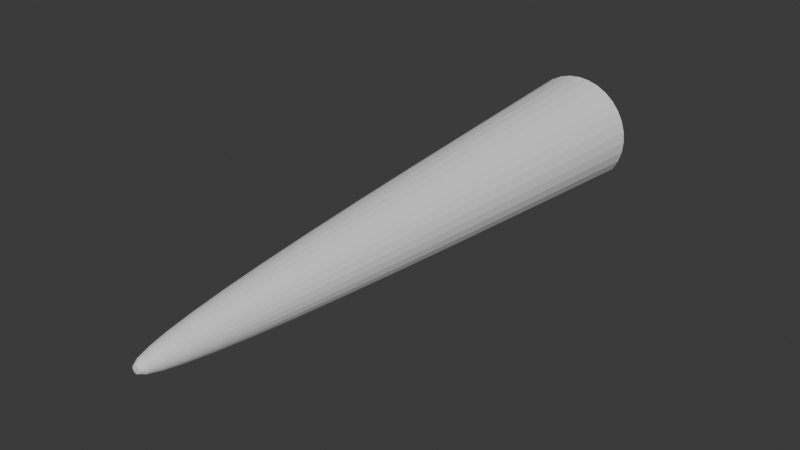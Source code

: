 # Source: Cone.blend  (saved by Blender 4.1.24; exported with 4.5.12 LTS)
import bpy
from mathutils import Matrix  # noqa: F401  (used for matrix-valued properties, if any)

bpy.ops.wm.read_factory_settings(use_empty=True)
scene = bpy.context.scene
scene.name = 'Scene'

# ---- collections
col_collection = bpy.data.collections.new('Collection'); scene.collection.children.link(col_collection)

# ---- world
world_world = bpy.data.worlds.new('World'); scene.world = world_world
world_world.use_nodes = True; world_world.node_tree.nodes.clear()
_N = world_world.node_tree.nodes; _L = world_world.node_tree.links
n0 = _N.new('ShaderNodeOutputWorld'); n0.name = 'World Output'; n0.location = (300, 300)
n1 = _N.new('ShaderNodeBackground'); n1.name = 'Background'; n1.location = (10, 300)
n1.inputs[0].default_value = (0.05088, 0.05088, 0.05088, 1.0)
_L.new(n1.outputs[0], n0.inputs[0])
n0.is_active_output = True
world_world.color = (0.05088, 0.05088, 0.05088)
world_world.use_sun_shadow = False
world_world.sun_shadow_jitter_overblur = 0.0

# ---- meshes
me_cylinder = bpy.data.meshes.new('Cylinder')
me_cylinder.from_pydata([(9.591e-09, 0.7337, -5.96e-08), (1.151e-08, 0.04673, 1.467), (0.1431, 0.7196, -5.96e-08), (0.009118, 0.04584, 1.467), (0.2808, 0.6779, -5.96e-08), (0.01788, 0.04318, 1.467), (0.4076, 0.6101, -5.96e-08), (0.02596, 0.03886, 1.467), (0.5188, 0.5188, -5.96e-08), (0.03305, 0.03305, 1.467), (0.6101, 0.4076, -5.96e-08), (0.03886, 0.02596, 1.467), (0.6779, 0.2808, -5.96e-08), (0.04318, 0.01788, 1.467), (0.7196, 0.1431, -5.96e-08), (0.04584, 0.009117, 1.467), (0.7337, 1.638e-08, -5.96e-08), (0.04673, -7.662e-09, 1.467), (0.7196, -0.1431, -5.96e-08), (0.04584, -0.009118, 1.467), (0.6779, -0.2808, -5.96e-08), (0.04318, -0.01788, 1.467), (0.6101, -0.4076, -5.96e-08), (0.03886, -0.02596, 1.467), (0.5188, -0.5188, -5.96e-08), (0.03305, -0.03305, 1.467), (0.4076, -0.6101, -5.96e-08), (0.02596, -0.03886, 1.467), (0.2808, -0.6779, -5.96e-08), (0.01788, -0.04318, 1.467), (0.1431, -0.7196, -5.96e-08), (0.009118, -0.04584, 1.467), (9.591e-09, -0.7337, -5.96e-08), (1.151e-08, -0.04673, 1.467), (-0.1431, -0.7196, -5.96e-08), (-0.009117, -0.04584, 1.467), (-0.2808, -0.6779, -5.96e-08), (-0.01788, -0.04318, 1.467), (-0.4076, -0.6101, -5.96e-08), (-0.02596, -0.03886, 1.467), (-0.5188, -0.5188, -5.96e-08), (-0.03305, -0.03305, 1.467), (-0.6101, -0.4076, -5.96e-08), (-0.03886, -0.02596, 1.467), (-0.6779, -0.2808, -5.96e-08), (-0.04318, -0.01788, 1.467), (-0.7196, -0.1431, -5.96e-08), (-0.04584, -0.009118, 1.467), (-0.7337, 1.638e-08, -5.96e-08), (-0.04673, -7.662e-09, 1.467), (-0.7196, 0.1431, -5.96e-08), (-0.04584, 0.009117, 1.467), (-0.6779, 0.2808, -5.96e-08), (-0.04318, 0.01788, 1.467), (-0.6101, 0.4076, -5.96e-08), (-0.03886, 0.02596, 1.467), (-0.5188, 0.5188, -5.96e-08), (-0.03305, 0.03305, 1.467), (-0.4076, 0.6101, -5.96e-08), (-0.02596, 0.03886, 1.467), (-0.2808, 0.6779, -5.96e-08), (-0.01788, 0.04318, 1.467), (-0.1431, 0.7196, -5.96e-08), (-0.009117, 0.04584, 1.467), (9.919e-09, 0.6165, 0.3465), (1.017e-08, 0.5275, 0.6042), (1.038e-08, 0.4528, 0.8088), (1.056e-08, 0.3872, 0.9747), (1.073e-08, 0.3279, 1.11), (1.088e-08, 0.2734, 1.219), (1.102e-08, 0.2228, 1.305), (1.115e-08, 0.1752, 1.372), (1.128e-08, 0.1303, 1.42), (1.14e-08, 0.08756, 1.452), (0.01708, 0.08588, 1.452), (0.02542, 0.1278, 1.42), (0.03419, 0.1719, 1.372), (0.04346, 0.2185, 1.305), (0.05335, 0.2682, 1.219), (0.06397, 0.3216, 1.11), (0.07553, 0.3797, 0.9747), (0.08834, 0.4441, 0.8088), (0.1029, 0.5174, 0.6042), (0.1203, 0.6047, 0.3465), (0.03351, 0.08089, 1.452), (0.04986, 0.1204, 1.42), (0.06706, 0.1619, 1.372), (0.08526, 0.2058, 1.305), (0.1046, 0.2526, 1.219), (0.1255, 0.3029, 1.11), (0.1482, 0.3577, 0.9747), (0.1733, 0.4184, 0.8088), (0.2019, 0.4874, 0.6042), (0.2359, 0.5696, 0.3465), (0.04865, 0.0728, 1.452), (0.07239, 0.1083, 1.42), (0.09736, 0.1457, 1.372), (0.1238, 0.1852, 1.305), (0.1519, 0.2274, 1.219), (0.1822, 0.2726, 1.11), (0.2151, 0.3219, 0.9747), (0.2516, 0.3765, 0.8088), (0.2931, 0.4386, 0.6042), (0.3425, 0.5126, 0.3465), (0.06191, 0.06191, 1.452), (0.09213, 0.09213, 1.42), (0.1239, 0.1239, 1.372), (0.1575, 0.1575, 1.305), (0.1934, 0.1934, 1.219), (0.2319, 0.2319, 1.11), (0.2738, 0.2738, 0.9747), (0.3202, 0.3202, 0.8088), (0.373, 0.373, 0.6042), (0.4359, 0.4359, 0.3465), (0.0728, 0.04865, 1.452), (0.1083, 0.07239, 1.42), (0.1457, 0.09736, 1.372), (0.1852, 0.1238, 1.305), (0.2274, 0.1519, 1.219), (0.2726, 0.1822, 1.11), (0.3219, 0.2151, 0.9747), (0.3765, 0.2516, 0.8088), (0.4386, 0.2931, 0.6042), (0.5126, 0.3425, 0.3465), (0.08089, 0.03351, 1.452), (0.1204, 0.04986, 1.42), (0.1619, 0.06706, 1.372), (0.2058, 0.08526, 1.305), (0.2526, 0.1046, 1.219), (0.3029, 0.1255, 1.11), (0.3577, 0.1482, 0.9747), (0.4184, 0.1733, 0.8088), (0.4874, 0.2019, 0.6042), (0.5696, 0.2359, 0.3465), (0.08588, 0.01708, 1.452), (0.1278, 0.02542, 1.42), (0.1719, 0.03419, 1.372), (0.2185, 0.04346, 1.305), (0.2682, 0.05335, 1.219), (0.3216, 0.06397, 1.11), (0.3797, 0.07553, 0.9747), (0.4441, 0.08834, 0.8088), (0.5174, 0.1029, 0.6042), (0.6047, 0.1203, 0.3465), (0.08756, -6.233e-09, 1.452), (0.1303, -4.738e-09, 1.42), (0.1752, -3.165e-09, 1.372), (0.2228, -1.501e-09, 1.305), (0.2734, 2.715e-10, 1.219), (0.3279, 2.177e-09, 1.11), (0.3872, 4.251e-09, 0.9747), (0.4528, 6.549e-09, 0.8088), (0.5275, 9.163e-09, 0.6042), (0.6165, 1.228e-08, 0.3465), (0.08588, -0.01708, 1.452), (0.1278, -0.02542, 1.42), (0.1719, -0.03419, 1.372), (0.2185, -0.04346, 1.305), (0.2682, -0.05335, 1.219), (0.3216, -0.06397, 1.11), (0.3797, -0.07553, 0.9747), (0.4441, -0.08834, 0.8088), (0.5174, -0.1029, 0.6042), (0.6047, -0.1203, 0.3465), (0.08089, -0.03351, 1.452), (0.1204, -0.04986, 1.42), (0.1619, -0.06706, 1.372), (0.2058, -0.08526, 1.305), (0.2526, -0.1046, 1.219), (0.3029, -0.1255, 1.11), (0.3577, -0.1482, 0.9747), (0.4184, -0.1733, 0.8088), (0.4874, -0.2019, 0.6042), (0.5696, -0.2359, 0.3465), (0.0728, -0.04865, 1.452), (0.1083, -0.07239, 1.42), (0.1457, -0.09736, 1.372), (0.1852, -0.1238, 1.305), (0.2274, -0.1519, 1.219), (0.2726, -0.1822, 1.11), (0.3219, -0.2151, 0.9747), (0.3765, -0.2516, 0.8088), (0.4386, -0.2931, 0.6042), (0.5126, -0.3425, 0.3465), (0.06191, -0.06191, 1.452), (0.09213, -0.09213, 1.42), (0.1239, -0.1239, 1.372), (0.1575, -0.1575, 1.305), (0.1934, -0.1934, 1.219), (0.2319, -0.2319, 1.11), (0.2738, -0.2738, 0.9747), (0.3202, -0.3202, 0.8088), (0.373, -0.373, 0.6042), (0.4359, -0.4359, 0.3465), (0.04865, -0.0728, 1.452), (0.07239, -0.1083, 1.42), (0.09736, -0.1457, 1.372), (0.1238, -0.1852, 1.305), (0.1519, -0.2274, 1.219), (0.1822, -0.2726, 1.11), (0.2151, -0.3219, 0.9747), (0.2516, -0.3765, 0.8088), (0.2931, -0.4386, 0.6042), (0.3425, -0.5126, 0.3465), (0.03351, -0.08089, 1.452), (0.04986, -0.1204, 1.42), (0.06706, -0.1619, 1.372), (0.08526, -0.2058, 1.305), (0.1046, -0.2526, 1.219), (0.1255, -0.3029, 1.11), (0.1482, -0.3577, 0.9747), (0.1733, -0.4184, 0.8088), (0.2019, -0.4874, 0.6042), (0.2359, -0.5696, 0.3465), (0.01708, -0.08588, 1.452), (0.02542, -0.1278, 1.42), (0.03419, -0.1719, 1.372), (0.04346, -0.2185, 1.305), (0.05335, -0.2682, 1.219), (0.06397, -0.3216, 1.11), (0.07553, -0.3797, 0.9747), (0.08834, -0.4441, 0.8088), (0.1029, -0.5174, 0.6042), (0.1203, -0.6047, 0.3465), (1.14e-08, -0.08756, 1.452), (1.128e-08, -0.1303, 1.42), (1.115e-08, -0.1752, 1.372), (1.102e-08, -0.2228, 1.305), (1.088e-08, -0.2734, 1.219), (1.073e-08, -0.3279, 1.11), (1.056e-08, -0.3872, 0.9747), (1.038e-08, -0.4528, 0.8088), (1.017e-08, -0.5275, 0.6042), (9.919e-09, -0.6165, 0.3465), (-0.01708, -0.08588, 1.452), (-0.02542, -0.1278, 1.42), (-0.03419, -0.1719, 1.372), (-0.04346, -0.2185, 1.305), (-0.05335, -0.2682, 1.219), (-0.06397, -0.3216, 1.11), (-0.07553, -0.3797, 0.9747), (-0.08834, -0.4441, 0.8088), (-0.1029, -0.5174, 0.6042), (-0.1203, -0.6047, 0.3465), (-0.03351, -0.08089, 1.452), (-0.04986, -0.1204, 1.42), (-0.06706, -0.1619, 1.372), (-0.08526, -0.2058, 1.305), (-0.1046, -0.2526, 1.219), (-0.1255, -0.3029, 1.11), (-0.1482, -0.3577, 0.9747), (-0.1733, -0.4184, 0.8088), (-0.2019, -0.4874, 0.6042), (-0.2359, -0.5696, 0.3465), (-0.04865, -0.0728, 1.452), (-0.07239, -0.1083, 1.42), (-0.09736, -0.1457, 1.372), (-0.1238, -0.1852, 1.305), (-0.1519, -0.2274, 1.219), (-0.1822, -0.2726, 1.11), (-0.2151, -0.3219, 0.9747), (-0.2516, -0.3765, 0.8088), (-0.2931, -0.4386, 0.6042), (-0.3425, -0.5126, 0.3465), (-0.06191, -0.06191, 1.452), (-0.09213, -0.09213, 1.42), (-0.1239, -0.1239, 1.372), (-0.1575, -0.1575, 1.305), (-0.1934, -0.1934, 1.219), (-0.2319, -0.2319, 1.11), (-0.2738, -0.2738, 0.9747), (-0.3202, -0.3202, 0.8088), (-0.373, -0.373, 0.6042), (-0.4359, -0.4359, 0.3465), (-0.0728, -0.04865, 1.452), (-0.1083, -0.07239, 1.42), (-0.1457, -0.09736, 1.372), (-0.1852, -0.1238, 1.305), (-0.2274, -0.1519, 1.219), (-0.2726, -0.1822, 1.11), (-0.3219, -0.2151, 0.9747), (-0.3765, -0.2516, 0.8088), (-0.4386, -0.2931, 0.6042), (-0.5126, -0.3425, 0.3465), (-0.08089, -0.03351, 1.452), (-0.1204, -0.04986, 1.42), (-0.1619, -0.06706, 1.372), (-0.2058, -0.08526, 1.305), (-0.2526, -0.1046, 1.219), (-0.3029, -0.1255, 1.11), (-0.3577, -0.1482, 0.9747), (-0.4184, -0.1733, 0.8088), (-0.4874, -0.2019, 0.6042), (-0.5696, -0.2359, 0.3465), (-0.08588, -0.01708, 1.452), (-0.1278, -0.02542, 1.42), (-0.1719, -0.03419, 1.372), (-0.2185, -0.04346, 1.305), (-0.2682, -0.05335, 1.219), (-0.3216, -0.06397, 1.11), (-0.3797, -0.07553, 0.9747), (-0.4441, -0.08834, 0.8088), (-0.5174, -0.1029, 0.6042), (-0.6047, -0.1203, 0.3465), (-0.08756, -6.233e-09, 1.452), (-0.1303, -4.738e-09, 1.42), (-0.1752, -3.165e-09, 1.372), (-0.2228, -1.501e-09, 1.305), (-0.2734, 2.715e-10, 1.219), (-0.3279, 2.177e-09, 1.11), (-0.3872, 4.251e-09, 0.9747), (-0.4528, 6.549e-09, 0.8088), (-0.5275, 9.163e-09, 0.6042), (-0.6165, 1.228e-08, 0.3465), (-0.08588, 0.01708, 1.452), (-0.1278, 0.02542, 1.42), (-0.1719, 0.03419, 1.372), (-0.2185, 0.04346, 1.305), (-0.2682, 0.05335, 1.219), (-0.3216, 0.06397, 1.11), (-0.3797, 0.07553, 0.9747), (-0.4441, 0.08834, 0.8088), (-0.5174, 0.1029, 0.6042), (-0.6047, 0.1203, 0.3465), (-0.08089, 0.03351, 1.452), (-0.1204, 0.04986, 1.42), (-0.1619, 0.06706, 1.372), (-0.2058, 0.08526, 1.305), (-0.2526, 0.1046, 1.219), (-0.3029, 0.1255, 1.11), (-0.3577, 0.1482, 0.9747), (-0.4184, 0.1733, 0.8088), (-0.4874, 0.2019, 0.6042), (-0.5696, 0.2359, 0.3465), (-0.0728, 0.04865, 1.452), (-0.1083, 0.07239, 1.42), (-0.1457, 0.09736, 1.372), (-0.1852, 0.1238, 1.305), (-0.2274, 0.1519, 1.219), (-0.2726, 0.1822, 1.11), (-0.3219, 0.2151, 0.9747), (-0.3765, 0.2516, 0.8088), (-0.4386, 0.2931, 0.6042), (-0.5126, 0.3425, 0.3465), (-0.06191, 0.06191, 1.452), (-0.09213, 0.09213, 1.42), (-0.1239, 0.1239, 1.372), (-0.1575, 0.1575, 1.305), (-0.1934, 0.1934, 1.219), (-0.2319, 0.2319, 1.11), (-0.2738, 0.2738, 0.9747), (-0.3202, 0.3202, 0.8088), (-0.373, 0.373, 0.6042), (-0.4359, 0.4359, 0.3465), (-0.04865, 0.0728, 1.452), (-0.07239, 0.1083, 1.42), (-0.09736, 0.1457, 1.372), (-0.1238, 0.1852, 1.305), (-0.1519, 0.2274, 1.219), (-0.1822, 0.2726, 1.11), (-0.2151, 0.3219, 0.9747), (-0.2516, 0.3765, 0.8088), (-0.2931, 0.4386, 0.6042), (-0.3425, 0.5126, 0.3465), (-0.03351, 0.08089, 1.452), (-0.04986, 0.1204, 1.42), (-0.06706, 0.1619, 1.372), (-0.08526, 0.2058, 1.305), (-0.1046, 0.2526, 1.219), (-0.1255, 0.3029, 1.11), (-0.1482, 0.3577, 0.9747), (-0.1733, 0.4184, 0.8088), (-0.2019, 0.4874, 0.6042), (-0.2359, 0.5696, 0.3465), (-0.01708, 0.08588, 1.452), (-0.02542, 0.1278, 1.42), (-0.03419, 0.1719, 1.372), (-0.04346, 0.2185, 1.305), (-0.05335, 0.2682, 1.219), (-0.06397, 0.3216, 1.11), (-0.07553, 0.3797, 0.9747), (-0.08834, 0.4441, 0.8088), (-0.1029, 0.5174, 0.6042), (-0.1203, 0.6047, 0.3465)], [], [(73, 1, 3, 74), (74, 3, 5, 84), (84, 5, 7, 94), (94, 7, 9, 104), (104, 9, 11, 114), (114, 11, 13, 124), (124, 13, 15, 134), (134, 15, 17, 144), (144, 17, 19, 154), (154, 19, 21, 164), (164, 21, 23, 174), (174, 23, 25, 184), (184, 25, 27, 194), (194, 27, 29, 204), (204, 29, 31, 214), (214, 31, 33, 224), (224, 33, 35, 234), (234, 35, 37, 244), (244, 37, 39, 254), (254, 39, 41, 264), (264, 41, 43, 274), (274, 43, 45, 284), (284, 45, 47, 294), (294, 47, 49, 304), (304, 49, 51, 314), (314, 51, 53, 324), (324, 53, 55, 334), (334, 55, 57, 344), (344, 57, 59, 354), (354, 59, 61, 364), (3, 1, 63, 61, 59, 57, 55, 53, 51, 49, 47, 45, 43, 41, 39, 37, 35, 33, 31, 29, 27, 25, 23, 21, 19, 17, 15, 13, 11, 9, 7, 5), (364, 61, 63, 374), (374, 63, 1, 73), (0, 2, 4, 6, 8, 10, 12, 14, 16, 18, 20, 22, 24, 26, 28, 30, 32, 34, 36, 38, 40, 42, 44, 46, 48, 50, 52, 54, 56, 58, 60, 62), (62, 383, 64, 0), (383, 382, 65, 64), (382, 381, 66, 65), (381, 380, 67, 66), (380, 379, 68, 67), (379, 378, 69, 68), (378, 377, 70, 69), (377, 376, 71, 70), (376, 375, 72, 71), (375, 374, 73, 72), (60, 373, 383, 62), (373, 372, 382, 383), (372, 371, 381, 382), (371, 370, 380, 381), (370, 369, 379, 380), (369, 368, 378, 379), (368, 367, 377, 378), (367, 366, 376, 377), (366, 365, 375, 376), (365, 364, 374, 375), (58, 363, 373, 60), (363, 362, 372, 373), (362, 361, 371, 372), (361, 360, 370, 371), (360, 359, 369, 370), (359, 358, 368, 369), (358, 357, 367, 368), (357, 356, 366, 367), (356, 355, 365, 366), (355, 354, 364, 365), (56, 353, 363, 58), (353, 352, 362, 363), (352, 351, 361, 362), (351, 350, 360, 361), (350, 349, 359, 360), (349, 348, 358, 359), (348, 347, 357, 358), (347, 346, 356, 357), (346, 345, 355, 356), (345, 344, 354, 355), (54, 343, 353, 56), (343, 342, 352, 353), (342, 341, 351, 352), (341, 340, 350, 351), (340, 339, 349, 350), (339, 338, 348, 349), (338, 337, 347, 348), (337, 336, 346, 347), (336, 335, 345, 346), (335, 334, 344, 345), (52, 333, 343, 54), (333, 332, 342, 343), (332, 331, 341, 342), (331, 330, 340, 341), (330, 329, 339, 340), (329, 328, 338, 339), (328, 327, 337, 338), (327, 326, 336, 337), (326, 325, 335, 336), (325, 324, 334, 335), (50, 323, 333, 52), (323, 322, 332, 333), (322, 321, 331, 332), (321, 320, 330, 331), (320, 319, 329, 330), (319, 318, 328, 329), (318, 317, 327, 328), (317, 316, 326, 327), (316, 315, 325, 326), (315, 314, 324, 325), (48, 313, 323, 50), (313, 312, 322, 323), (312, 311, 321, 322), (311, 310, 320, 321), (310, 309, 319, 320), (309, 308, 318, 319), (308, 307, 317, 318), (307, 306, 316, 317), (306, 305, 315, 316), (305, 304, 314, 315), (46, 303, 313, 48), (303, 302, 312, 313), (302, 301, 311, 312), (301, 300, 310, 311), (300, 299, 309, 310), (299, 298, 308, 309), (298, 297, 307, 308), (297, 296, 306, 307), (296, 295, 305, 306), (295, 294, 304, 305), (44, 293, 303, 46), (293, 292, 302, 303), (292, 291, 301, 302), (291, 290, 300, 301), (290, 289, 299, 300), (289, 288, 298, 299), (288, 287, 297, 298), (287, 286, 296, 297), (286, 285, 295, 296), (285, 284, 294, 295), (42, 283, 293, 44), (283, 282, 292, 293), (282, 281, 291, 292), (281, 280, 290, 291), (280, 279, 289, 290), (279, 278, 288, 289), (278, 277, 287, 288), (277, 276, 286, 287), (276, 275, 285, 286), (275, 274, 284, 285), (40, 273, 283, 42), (273, 272, 282, 283), (272, 271, 281, 282), (271, 270, 280, 281), (270, 269, 279, 280), (269, 268, 278, 279), (268, 267, 277, 278), (267, 266, 276, 277), (266, 265, 275, 276), (265, 264, 274, 275), (38, 263, 273, 40), (263, 262, 272, 273), (262, 261, 271, 272), (261, 260, 270, 271), (260, 259, 269, 270), (259, 258, 268, 269), (258, 257, 267, 268), (257, 256, 266, 267), (256, 255, 265, 266), (255, 254, 264, 265), (36, 253, 263, 38), (253, 252, 262, 263), (252, 251, 261, 262), (251, 250, 260, 261), (250, 249, 259, 260), (249, 248, 258, 259), (248, 247, 257, 258), (247, 246, 256, 257), (246, 245, 255, 256), (245, 244, 254, 255), (34, 243, 253, 36), (243, 242, 252, 253), (242, 241, 251, 252), (241, 240, 250, 251), (240, 239, 249, 250), (239, 238, 248, 249), (238, 237, 247, 248), (237, 236, 246, 247), (236, 235, 245, 246), (235, 234, 244, 245), (32, 233, 243, 34), (233, 232, 242, 243), (232, 231, 241, 242), (231, 230, 240, 241), (230, 229, 239, 240), (229, 228, 238, 239), (228, 227, 237, 238), (227, 226, 236, 237), (226, 225, 235, 236), (225, 224, 234, 235), (30, 223, 233, 32), (223, 222, 232, 233), (222, 221, 231, 232), (221, 220, 230, 231), (220, 219, 229, 230), (219, 218, 228, 229), (218, 217, 227, 228), (217, 216, 226, 227), (216, 215, 225, 226), (215, 214, 224, 225), (28, 213, 223, 30), (213, 212, 222, 223), (212, 211, 221, 222), (211, 210, 220, 221), (210, 209, 219, 220), (209, 208, 218, 219), (208, 207, 217, 218), (207, 206, 216, 217), (206, 205, 215, 216), (205, 204, 214, 215), (26, 203, 213, 28), (203, 202, 212, 213), (202, 201, 211, 212), (201, 200, 210, 211), (200, 199, 209, 210), (199, 198, 208, 209), (198, 197, 207, 208), (197, 196, 206, 207), (196, 195, 205, 206), (195, 194, 204, 205), (24, 193, 203, 26), (193, 192, 202, 203), (192, 191, 201, 202), (191, 190, 200, 201), (190, 189, 199, 200), (189, 188, 198, 199), (188, 187, 197, 198), (187, 186, 196, 197), (186, 185, 195, 196), (185, 184, 194, 195), (22, 183, 193, 24), (183, 182, 192, 193), (182, 181, 191, 192), (181, 180, 190, 191), (180, 179, 189, 190), (179, 178, 188, 189), (178, 177, 187, 188), (177, 176, 186, 187), (176, 175, 185, 186), (175, 174, 184, 185), (20, 173, 183, 22), (173, 172, 182, 183), (172, 171, 181, 182), (171, 170, 180, 181), (170, 169, 179, 180), (169, 168, 178, 179), (168, 167, 177, 178), (167, 166, 176, 177), (166, 165, 175, 176), (165, 164, 174, 175), (18, 163, 173, 20), (163, 162, 172, 173), (162, 161, 171, 172), (161, 160, 170, 171), (160, 159, 169, 170), (159, 158, 168, 169), (158, 157, 167, 168), (157, 156, 166, 167), (156, 155, 165, 166), (155, 154, 164, 165), (16, 153, 163, 18), (153, 152, 162, 163), (152, 151, 161, 162), (151, 150, 160, 161), (150, 149, 159, 160), (149, 148, 158, 159), (148, 147, 157, 158), (147, 146, 156, 157), (146, 145, 155, 156), (145, 144, 154, 155), (14, 143, 153, 16), (143, 142, 152, 153), (142, 141, 151, 152), (141, 140, 150, 151), (140, 139, 149, 150), (139, 138, 148, 149), (138, 137, 147, 148), (137, 136, 146, 147), (136, 135, 145, 146), (135, 134, 144, 145), (12, 133, 143, 14), (133, 132, 142, 143), (132, 131, 141, 142), (131, 130, 140, 141), (130, 129, 139, 140), (129, 128, 138, 139), (128, 127, 137, 138), (127, 126, 136, 137), (126, 125, 135, 136), (125, 124, 134, 135), (10, 123, 133, 12), (123, 122, 132, 133), (122, 121, 131, 132), (121, 120, 130, 131), (120, 119, 129, 130), (119, 118, 128, 129), (118, 117, 127, 128), (117, 116, 126, 127), (116, 115, 125, 126), (115, 114, 124, 125), (8, 113, 123, 10), (113, 112, 122, 123), (112, 111, 121, 122), (111, 110, 120, 121), (110, 109, 119, 120), (109, 108, 118, 119), (108, 107, 117, 118), (107, 106, 116, 117), (106, 105, 115, 116), (105, 104, 114, 115), (6, 103, 113, 8), (103, 102, 112, 113), (102, 101, 111, 112), (101, 100, 110, 111), (100, 99, 109, 110), (99, 98, 108, 109), (98, 97, 107, 108), (97, 96, 106, 107), (96, 95, 105, 106), (95, 94, 104, 105), (4, 93, 103, 6), (93, 92, 102, 103), (92, 91, 101, 102), (91, 90, 100, 101), (90, 89, 99, 100), (89, 88, 98, 99), (88, 87, 97, 98), (87, 86, 96, 97), (86, 85, 95, 96), (85, 84, 94, 95), (2, 83, 93, 4), (83, 82, 92, 93), (82, 81, 91, 92), (81, 80, 90, 91), (80, 79, 89, 90), (79, 78, 88, 89), (78, 77, 87, 88), (77, 76, 86, 87), (76, 75, 85, 86), (75, 74, 84, 85), (0, 64, 83, 2), (64, 65, 82, 83), (65, 66, 81, 82), (66, 67, 80, 81), (67, 68, 79, 80), (68, 69, 78, 79), (69, 70, 77, 78), (70, 71, 76, 77), (71, 72, 75, 76), (72, 73, 74, 75)])
_uv = me_cylinder.uv_layers.new(name='UVMap')
_uv.uv.foreach_set('vector', [1.0, 0.9545, 1.0, 1.0, 0.9688, 1.0, 0.9688, 0.9545, 0.9688, 0.9545, 0.9688, 1.0, 0.9375, 1.0, 0.9375, 0.9545, 0.9375, 0.9545, 0.9375, 1.0, 0.9062, 1.0, 0.9062, 0.9545, 0.9062, 0.9545, 0.9062, 1.0, 0.875, 1.0, 0.875, 0.9545, 0.875, 0.9545, 0.875, 1.0, 0.8438, 1.0, 0.8438, 0.9545, 0.8438, 0.9545, 0.8438, 1.0, 0.8125, 1.0, 0.8125, 0.9545, 0.8125, 0.9545, 0.8125, 1.0, 0.7812, 1.0, 0.7812, 0.9545, 0.7812, 0.9545, 0.7812, 1.0, 0.75, 1.0, 0.75, 0.9545, 0.75, 0.9545, 0.75, 1.0, 0.7188, 1.0, 0.7188, 0.9545, 0.7188, 0.9545, 0.7188, 1.0, 0.6875, 1.0, 0.6875, 0.9545, 0.6875, 0.9545, 0.6875, 1.0, 0.6562, 1.0, 0.6562, 0.9545, 0.6562, 0.9545, 0.6562, 1.0, 0.625, 1.0, 0.625, 0.9545, 0.625, 0.9545, 0.625, 1.0, 0.5938, 1.0, 0.5937, 0.9545, 0.5937, 0.9545, 0.5938, 1.0, 0.5625, 1.0, 0.5625, 0.9545, 0.5625, 0.9545, 0.5625, 1.0, 0.5312, 1.0, 0.5312, 0.9545, 0.5312, 0.9545, 0.5312, 1.0, 0.5, 1.0, 0.5, 0.9545, 0.5, 0.9545, 0.5, 1.0, 0.4688, 1.0, 0.4687, 0.9545, 0.4687, 0.9545, 0.4688, 1.0, 0.4375, 1.0, 0.4375, 0.9545, 0.4375, 0.9545, 0.4375, 1.0, 0.4062, 1.0, 0.4062, 0.9545, 0.4062, 0.9545, 0.4062, 1.0, 0.375, 1.0, 0.375, 0.9545, 0.375, 0.9545, 0.375, 1.0, 0.3438, 1.0, 0.3438, 0.9545, 0.3438, 0.9545, 0.3438, 1.0, 0.3125, 1.0, 0.3125, 0.9545, 0.3125, 0.9545, 0.3125, 1.0, 0.2812, 1.0, 0.2812, 0.9545, 0.2812, 0.9545, 0.2812, 1.0, 0.25, 1.0, 0.25, 0.9545, 0.25, 0.9545, 0.25, 1.0, 0.2188, 1.0, 0.2187, 0.9545, 0.2187, 0.9545, 0.2188, 1.0, 0.1875, 1.0, 0.1875, 0.9545, 0.1875, 0.9545, 0.1875, 1.0, 0.1562, 1.0, 0.1562, 0.9545, 0.1562, 0.9545, 0.1562, 1.0, 0.125, 1.0, 0.125, 0.9545, 0.125, 0.9545, 0.125, 1.0, 0.09375, 1.0, 0.09375, 0.9545, 0.09375, 0.9545, 0.09375, 1.0, 0.0625, 1.0, 0.0625, 0.9545, 0.2968, 0.4854, 0.25, 0.49, 0.2032, 0.4854, 0.1582, 0.4717, 0.1167, 0.4496, 0.08029, 0.4197, 0.05045, 0.3833, 0.02827, 0.3418, 0.01461, 0.2968, 0.01, 0.25, 0.01461, 0.2032, 0.02827, 0.1582, 0.05045, 0.1167, 0.08029, 0.08029, 0.1167, 0.05045, 0.1582, 0.02827, 0.2032, 0.01461, 0.25, 0.01, 0.2968, 0.01461, 0.3418, 0.02827, 0.3833, 0.05045, 0.4197, 0.08029, 0.4496, 0.1167, 0.4717, 0.1582, 0.4854, 0.2032, 0.49, 0.25, 0.4854, 0.2968, 0.4717, 0.3418, 0.4496, 0.3833, 0.4197, 0.4197, 0.3833, 0.4496, 0.3418, 0.4717, 0.0625, 0.9545, 0.0625, 1.0, 0.03125, 1.0, 0.03125, 0.9545, 0.03125, 0.9545, 0.03125, 1.0, 0.0, 1.0, 0.0, 0.9545, 0.75, 0.49, 0.7968, 0.4854, 0.8418, 0.4717, 0.8833, 0.4496, 0.9197, 0.4197, 0.9496, 0.3833, 0.9717, 0.3418, 0.9854, 0.2968, 0.99, 0.25, 0.9854, 0.2032, 0.9717, 0.1582, 0.9496, 0.1167, 0.9197, 0.08029, 0.8833, 0.05045, 0.8418, 0.02827, 0.7968, 0.01461, 0.75, 0.01, 0.7032, 0.01461, 0.6582, 0.02827, 0.6167, 0.05045, 0.5803, 0.08029, 0.5504, 0.1167, 0.5283, 0.1582, 0.5146, 0.2032, 0.51, 0.25, 0.5146, 0.2968, 0.5283, 0.3418, 0.5504, 0.3833, 0.5803, 0.4197, 0.6167, 0.4496, 0.6582, 0.4717, 0.7032, 0.4854, 0.03125, 0.5, 0.03125, 0.5455, 0.0, 0.5455, 0.0, 0.5, 0.03125, 0.5455, 0.03125, 0.5909, 0.0, 0.5909, 0.0, 0.5455, 0.03125, 0.5909, 0.03125, 0.6364, 0.0, 0.6364, 0.0, 0.5909, 0.03125, 0.6364, 0.03125, 0.6818, 0.0, 0.6818, 0.0, 0.6364, 0.03125, 0.6818, 0.03125, 0.7273, 0.0, 0.7273, 0.0, 0.6818, 0.03125, 0.7273, 0.03125, 0.7727, 0.0, 0.7727, 0.0, 0.7273, 0.03125, 0.7727, 0.03125, 0.8182, 0.0, 0.8182, 0.0, 0.7727, 0.03125, 0.8182, 0.03125, 0.8636, 0.0, 0.8636, 0.0, 0.8182, 0.03125, 0.8636, 0.03125, 0.9091, 0.0, 0.9091, 0.0, 0.8636, 0.03125, 0.9091, 0.03125, 0.9545, 0.0, 0.9545, 0.0, 0.9091, 0.0625, 0.5, 0.0625, 0.5455, 0.03125, 0.5455, 0.03125, 0.5, 0.0625, 0.5455, 0.0625, 0.5909, 0.03125, 0.5909, 0.03125, 0.5455, 0.0625, 0.5909, 0.0625, 0.6364, 0.03125, 0.6364, 0.03125, 0.5909, 0.0625, 0.6364, 0.0625, 0.6818, 0.03125, 0.6818, 0.03125, 0.6364, 0.0625, 0.6818, 0.0625, 0.7273, 0.03125, 0.7273, 0.03125, 0.6818, 0.0625, 0.7273, 0.0625, 0.7727, 0.03125, 0.7727, 0.03125, 0.7273, 0.0625, 0.7727, 0.0625, 0.8182, 0.03125, 0.8182, 0.03125, 0.7727, 0.0625, 0.8182, 0.0625, 0.8636, 0.03125, 0.8636, 0.03125, 0.8182, 0.0625, 0.8636, 0.0625, 0.9091, 0.03125, 0.9091, 0.03125, 0.8636, 0.0625, 0.9091, 0.0625, 0.9545, 0.03125, 0.9545, 0.03125, 0.9091, 0.09375, 0.5, 0.09375, 0.5455, 0.0625, 0.5455, 0.0625, 0.5, 0.09375, 0.5455, 0.09375, 0.5909, 0.0625, 0.5909, 0.0625, 0.5455, 0.09375, 0.5909, 0.09375, 0.6364, 0.0625, 0.6364, 0.0625, 0.5909, 0.09375, 0.6364, 0.09375, 0.6818, 0.0625, 0.6818, 0.0625, 0.6364, 0.09375, 0.6818, 0.09375, 0.7273, 0.0625, 0.7273, 0.0625, 0.6818, 0.09375, 0.7273, 0.09375, 0.7727, 0.0625, 0.7727, 0.0625, 0.7273, 0.09375, 0.7727, 0.09375, 0.8182, 0.0625, 0.8182, 0.0625, 0.7727, 0.09375, 0.8182, 0.09375, 0.8636, 0.0625, 0.8636, 0.0625, 0.8182, 0.09375, 0.8636, 0.09375, 0.9091, 0.0625, 0.9091, 0.0625, 0.8636, 0.09375, 0.9091, 0.09375, 0.9545, 0.0625, 0.9545, 0.0625, 0.9091, 0.125, 0.5, 0.125, 0.5455, 0.09375, 0.5455, 0.09375, 0.5, 0.125, 0.5455, 0.125, 0.5909, 0.09375, 0.5909, 0.09375, 0.5455, 0.125, 0.5909, 0.125, 0.6364, 0.09375, 0.6364, 0.09375, 0.5909, 0.125, 0.6364, 0.125, 0.6818, 0.09375, 0.6818, 0.09375, 0.6364, 0.125, 0.6818, 0.125, 0.7273, 0.09375, 0.7273, 0.09375, 0.6818, 0.125, 0.7273, 0.125, 0.7727, 0.09375, 0.7727, 0.09375, 0.7273, 0.125, 0.7727, 0.125, 0.8182, 0.09375, 0.8182, 0.09375, 0.7727, 0.125, 0.8182, 0.125, 0.8636, 0.09375, 0.8636, 0.09375, 0.8182, 0.125, 0.8636, 0.125, 0.9091, 0.09375, 0.9091, 0.09375, 0.8636, 0.125, 0.9091, 0.125, 0.9545, 0.09375, 0.9545, 0.09375, 0.9091, 0.1562, 0.5, 0.1562, 0.5455, 0.125, 0.5455, 0.125, 0.5, 0.1562, 0.5455, 0.1562, 0.5909, 0.125, 0.5909, 0.125, 0.5455, 0.1562, 0.5909, 0.1562, 0.6364, 0.125, 0.6364, 0.125, 0.5909, 0.1562, 0.6364, 0.1562, 0.6818, 0.125, 0.6818, 0.125, 0.6364, 0.1562, 0.6818, 0.1562, 0.7273, 0.125, 0.7273, 0.125, 0.6818, 0.1562, 0.7273, 0.1562, 0.7727, 0.125, 0.7727, 0.125, 0.7273, 0.1562, 0.7727, 0.1562, 0.8182, 0.125, 0.8182, 0.125, 0.7727, 0.1562, 0.8182, 0.1562, 0.8636, 0.125, 0.8636, 0.125, 0.8182, 0.1562, 0.8636, 0.1562, 0.9091, 0.125, 0.9091, 0.125, 0.8636, 0.1562, 0.9091, 0.1562, 0.9545, 0.125, 0.9545, 0.125, 0.9091, 0.1875, 0.5, 0.1875, 0.5455, 0.1562, 0.5455, 0.1562, 0.5, 0.1875, 0.5455, 0.1875, 0.5909, 0.1562, 0.5909, 0.1562, 0.5455, 0.1875, 0.5909, 0.1875, 0.6364, 0.1562, 0.6364, 0.1562, 0.5909, 0.1875, 0.6364, 0.1875, 0.6818, 0.1562, 0.6818, 0.1562, 0.6364, 0.1875, 0.6818, 0.1875, 0.7273, 0.1562, 0.7273, 0.1562, 0.6818, 0.1875, 0.7273, 0.1875, 0.7727, 0.1562, 0.7727, 0.1562, 0.7273, 0.1875, 0.7727, 0.1875, 0.8182, 0.1562, 0.8182, 0.1562, 0.7727, 0.1875, 0.8182, 0.1875, 0.8636, 0.1562, 0.8636, 0.1562, 0.8182, 0.1875, 0.8636, 0.1875, 0.9091, 0.1562, 0.9091, 0.1562, 0.8636, 0.1875, 0.9091, 0.1875, 0.9545, 0.1562, 0.9545, 0.1562, 0.9091, 0.2188, 0.5, 0.2188, 0.5455, 0.1875, 0.5455, 0.1875, 0.5, 0.2188, 0.5455, 0.2187, 0.5909, 0.1875, 0.5909, 0.1875, 0.5455, 0.2187, 0.5909, 0.2187, 0.6364, 0.1875, 0.6364, 0.1875, 0.5909, 0.2187, 0.6364, 0.2187, 0.6818, 0.1875, 0.6818, 0.1875, 0.6364, 0.2187, 0.6818, 0.2187, 0.7273, 0.1875, 0.7273, 0.1875, 0.6818, 0.2187, 0.7273, 0.2187, 0.7727, 0.1875, 0.7727, 0.1875, 0.7273, 0.2187, 0.7727, 0.2187, 0.8182, 0.1875, 0.8182, 0.1875, 0.7727, 0.2187, 0.8182, 0.2187, 0.8636, 0.1875, 0.8636, 0.1875, 0.8182, 0.2187, 0.8636, 0.2187, 0.9091, 0.1875, 0.9091, 0.1875, 0.8636, 0.2187, 0.9091, 0.2187, 0.9545, 0.1875, 0.9545, 0.1875, 0.9091, 0.25, 0.5, 0.25, 0.5455, 0.2188, 0.5455, 0.2188, 0.5, 0.25, 0.5455, 0.25, 0.5909, 0.2187, 0.5909, 0.2188, 0.5455, 0.25, 0.5909, 0.25, 0.6364, 0.2187, 0.6364, 0.2187, 0.5909, 0.25, 0.6364, 0.25, 0.6818, 0.2187, 0.6818, 0.2187, 0.6364, 0.25, 0.6818, 0.25, 0.7273, 0.2187, 0.7273, 0.2187, 0.6818, 0.25, 0.7273, 0.25, 0.7727, 0.2187, 0.7727, 0.2187, 0.7273, 0.25, 0.7727, 0.25, 0.8182, 0.2187, 0.8182, 0.2187, 0.7727, 0.25, 0.8182, 0.25, 0.8636, 0.2187, 0.8636, 0.2187, 0.8182, 0.25, 0.8636, 0.25, 0.9091, 0.2187, 0.9091, 0.2187, 0.8636, 0.25, 0.9091, 0.25, 0.9545, 0.2187, 0.9545, 0.2187, 0.9091, 0.2812, 0.5, 0.2812, 0.5455, 0.25, 0.5455, 0.25, 0.5, 0.2812, 0.5455, 0.2812, 0.5909, 0.25, 0.5909, 0.25, 0.5455, 0.2812, 0.5909, 0.2812, 0.6364, 0.25, 0.6364, 0.25, 0.5909, 0.2812, 0.6364, 0.2812, 0.6818, 0.25, 0.6818, 0.25, 0.6364, 0.2812, 0.6818, 0.2812, 0.7273, 0.25, 0.7273, 0.25, 0.6818, 0.2812, 0.7273, 0.2812, 0.7727, 0.25, 0.7727, 0.25, 0.7273, 0.2812, 0.7727, 0.2812, 0.8182, 0.25, 0.8182, 0.25, 0.7727, 0.2812, 0.8182, 0.2812, 0.8636, 0.25, 0.8636, 0.25, 0.8182, 0.2812, 0.8636, 0.2812, 0.9091, 0.25, 0.9091, 0.25, 0.8636, 0.2812, 0.9091, 0.2812, 0.9545, 0.25, 0.9545, 0.25, 0.9091, 0.3125, 0.5, 0.3125, 0.5455, 0.2812, 0.5455, 0.2812, 0.5, 0.3125, 0.5455, 0.3125, 0.5909, 0.2812, 0.5909, 0.2812, 0.5455, 0.3125, 0.5909, 0.3125, 0.6364, 0.2812, 0.6364, 0.2812, 0.5909, 0.3125, 0.6364, 0.3125, 0.6818, 0.2812, 0.6818, 0.2812, 0.6364, 0.3125, 0.6818, 0.3125, 0.7273, 0.2812, 0.7273, 0.2812, 0.6818, 0.3125, 0.7273, 0.3125, 0.7727, 0.2812, 0.7727, 0.2812, 0.7273, 0.3125, 0.7727, 0.3125, 0.8182, 0.2812, 0.8182, 0.2812, 0.7727, 0.3125, 0.8182, 0.3125, 0.8636, 0.2812, 0.8636, 0.2812, 0.8182, 0.3125, 0.8636, 0.3125, 0.9091, 0.2812, 0.9091, 0.2812, 0.8636, 0.3125, 0.9091, 0.3125, 0.9545, 0.2812, 0.9545, 0.2812, 0.9091, 0.3438, 0.5, 0.3438, 0.5455, 0.3125, 0.5455, 0.3125, 0.5, 0.3438, 0.5455, 0.3437, 0.5909, 0.3125, 0.5909, 0.3125, 0.5455, 0.3437, 0.5909, 0.3437, 0.6364, 0.3125, 0.6364, 0.3125, 0.5909, 0.3437, 0.6364, 0.3437, 0.6818, 0.3125, 0.6818, 0.3125, 0.6364, 0.3437, 0.6818, 0.3437, 0.7273, 0.3125, 0.7273, 0.3125, 0.6818, 0.3437, 0.7273, 0.3438, 0.7727, 0.3125, 0.7727, 0.3125, 0.7273, 0.3438, 0.7727, 0.3438, 0.8182, 0.3125, 0.8182, 0.3125, 0.7727, 0.3438, 0.8182, 0.3438, 0.8636, 0.3125, 0.8636, 0.3125, 0.8182, 0.3438, 0.8636, 0.3438, 0.9091, 0.3125, 0.9091, 0.3125, 0.8636, 0.3438, 0.9091, 0.3438, 0.9545, 0.3125, 0.9545, 0.3125, 0.9091, 0.375, 0.5, 0.375, 0.5455, 0.3438, 0.5455, 0.3438, 0.5, 0.375, 0.5455, 0.375, 0.5909, 0.3437, 0.5909, 0.3438, 0.5455, 0.375, 0.5909, 0.375, 0.6364, 0.3437, 0.6364, 0.3437, 0.5909, 0.375, 0.6364, 0.375, 0.6818, 0.3437, 0.6818, 0.3437, 0.6364, 0.375, 0.6818, 0.375, 0.7273, 0.3437, 0.7273, 0.3437, 0.6818, 0.375, 0.7273, 0.375, 0.7727, 0.3438, 0.7727, 0.3437, 0.7273, 0.375, 0.7727, 0.375, 0.8182, 0.3438, 0.8182, 0.3438, 0.7727, 0.375, 0.8182, 0.375, 0.8636, 0.3438, 0.8636, 0.3438, 0.8182, 0.375, 0.8636, 0.375, 0.9091, 0.3438, 0.9091, 0.3438, 0.8636, 0.375, 0.9091, 0.375, 0.9545, 0.3438, 0.9545, 0.3438, 0.9091, 0.4062, 0.5, 0.4062, 0.5455, 0.375, 0.5455, 0.375, 0.5, 0.4062, 0.5455, 0.4062, 0.5909, 0.375, 0.5909, 0.375, 0.5455, 0.4062, 0.5909, 0.4063, 0.6364, 0.375, 0.6364, 0.375, 0.5909, 0.4063, 0.6364, 0.4063, 0.6818, 0.375, 0.6818, 0.375, 0.6364, 0.4063, 0.6818, 0.4062, 0.7273, 0.375, 0.7273, 0.375, 0.6818, 0.4062, 0.7273, 0.4062, 0.7727, 0.375, 0.7727, 0.375, 0.7273, 0.4062, 0.7727, 0.4062, 0.8182, 0.375, 0.8182, 0.375, 0.7727, 0.4062, 0.8182, 0.4062, 0.8636, 0.375, 0.8636, 0.375, 0.8182, 0.4062, 0.8636, 0.4062, 0.9091, 0.375, 0.9091, 0.375, 0.8636, 0.4062, 0.9091, 0.4062, 0.9545, 0.375, 0.9545, 0.375, 0.9091, 0.4375, 0.5, 0.4375, 0.5455, 0.4062, 0.5455, 0.4062, 0.5, 0.4375, 0.5455, 0.4375, 0.5909, 0.4062, 0.5909, 0.4062, 0.5455, 0.4375, 0.5909, 0.4375, 0.6364, 0.4063, 0.6364, 0.4062, 0.5909, 0.4375, 0.6364, 0.4375, 0.6818, 0.4063, 0.6818, 0.4063, 0.6364, 0.4375, 0.6818, 0.4375, 0.7273, 0.4062, 0.7273, 0.4063, 0.6818, 0.4375, 0.7273, 0.4375, 0.7727, 0.4062, 0.7727, 0.4062, 0.7273, 0.4375, 0.7727, 0.4375, 0.8182, 0.4062, 0.8182, 0.4062, 0.7727, 0.4375, 0.8182, 0.4375, 0.8636, 0.4062, 0.8636, 0.4062, 0.8182, 0.4375, 0.8636, 0.4375, 0.9091, 0.4062, 0.9091, 0.4062, 0.8636, 0.4375, 0.9091, 0.4375, 0.9545, 0.4062, 0.9545, 0.4062, 0.9091, 0.4688, 0.5, 0.4688, 0.5455, 0.4375, 0.5455, 0.4375, 0.5, 0.4688, 0.5455, 0.4688, 0.5909, 0.4375, 0.5909, 0.4375, 0.5455, 0.4688, 0.5909, 0.4688, 0.6364, 0.4375, 0.6364, 0.4375, 0.5909, 0.4688, 0.6364, 0.4688, 0.6818, 0.4375, 0.6818, 0.4375, 0.6364, 0.4688, 0.6818, 0.4688, 0.7273, 0.4375, 0.7273, 0.4375, 0.6818, 0.4688, 0.7273, 0.4688, 0.7727, 0.4375, 0.7727, 0.4375, 0.7273, 0.4688, 0.7727, 0.4688, 0.8182, 0.4375, 0.8182, 0.4375, 0.7727, 0.4688, 0.8182, 0.4688, 0.8636, 0.4375, 0.8636, 0.4375, 0.8182, 0.4688, 0.8636, 0.4687, 0.9091, 0.4375, 0.9091, 0.4375, 0.8636, 0.4687, 0.9091, 0.4687, 0.9545, 0.4375, 0.9545, 0.4375, 0.9091, 0.5, 0.5, 0.5, 0.5455, 0.4688, 0.5455, 0.4688, 0.5, 0.5, 0.5455, 0.5, 0.5909, 0.4688, 0.5909, 0.4688, 0.5455, 0.5, 0.5909, 0.5, 0.6364, 0.4688, 0.6364, 0.4688, 0.5909, 0.5, 0.6364, 0.5, 0.6818, 0.4688, 0.6818, 0.4688, 0.6364, 0.5, 0.6818, 0.5, 0.7273, 0.4688, 0.7273, 0.4688, 0.6818, 0.5, 0.7273, 0.5, 0.7727, 0.4688, 0.7727, 0.4688, 0.7273, 0.5, 0.7727, 0.5, 0.8182, 0.4688, 0.8182, 0.4688, 0.7727, 0.5, 0.8182, 0.5, 0.8636, 0.4688, 0.8636, 0.4688, 0.8182, 0.5, 0.8636, 0.5, 0.9091, 0.4687, 0.9091, 0.4688, 0.8636, 0.5, 0.9091, 0.5, 0.9545, 0.4687, 0.9545, 0.4687, 0.9091, 0.5312, 0.5, 0.5312, 0.5455, 0.5, 0.5455, 0.5, 0.5, 0.5312, 0.5455, 0.5312, 0.5909, 0.5, 0.5909, 0.5, 0.5455, 0.5312, 0.5909, 0.5312, 0.6364, 0.5, 0.6364, 0.5, 0.5909, 0.5312, 0.6364, 0.5312, 0.6818, 0.5, 0.6818, 0.5, 0.6364, 0.5312, 0.6818, 0.5312, 0.7273, 0.5, 0.7273, 0.5, 0.6818, 0.5312, 0.7273, 0.5312, 0.7727, 0.5, 0.7727, 0.5, 0.7273, 0.5312, 0.7727, 0.5312, 0.8182, 0.5, 0.8182, 0.5, 0.7727, 0.5312, 0.8182, 0.5312, 0.8636, 0.5, 0.8636, 0.5, 0.8182, 0.5312, 0.8636, 0.5312, 0.9091, 0.5, 0.9091, 0.5, 0.8636, 0.5312, 0.9091, 0.5312, 0.9545, 0.5, 0.9545, 0.5, 0.9091, 0.5625, 0.5, 0.5625, 0.5455, 0.5312, 0.5455, 0.5312, 0.5, 0.5625, 0.5455, 0.5625, 0.5909, 0.5312, 0.5909, 0.5312, 0.5455, 0.5625, 0.5909, 0.5625, 0.6364, 0.5312, 0.6364, 0.5312, 0.5909, 0.5625, 0.6364, 0.5625, 0.6818, 0.5312, 0.6818, 0.5312, 0.6364, 0.5625, 0.6818, 0.5625, 0.7273, 0.5312, 0.7273, 0.5312, 0.6818, 0.5625, 0.7273, 0.5625, 0.7727, 0.5312, 0.7727, 0.5312, 0.7273, 0.5625, 0.7727, 0.5625, 0.8182, 0.5312, 0.8182, 0.5312, 0.7727, 0.5625, 0.8182, 0.5625, 0.8636, 0.5312, 0.8636, 0.5312, 0.8182, 0.5625, 0.8636, 0.5625, 0.9091, 0.5312, 0.9091, 0.5312, 0.8636, 0.5625, 0.9091, 0.5625, 0.9545, 0.5312, 0.9545, 0.5312, 0.9091, 0.5938, 0.5, 0.5938, 0.5455, 0.5625, 0.5455, 0.5625, 0.5, 0.5938, 0.5455, 0.5938, 0.5909, 0.5625, 0.5909, 0.5625, 0.5455, 0.5938, 0.5909, 0.5938, 0.6364, 0.5625, 0.6364, 0.5625, 0.5909, 0.5938, 0.6364, 0.5938, 0.6818, 0.5625, 0.6818, 0.5625, 0.6364, 0.5938, 0.6818, 0.5938, 0.7273, 0.5625, 0.7273, 0.5625, 0.6818, 0.5938, 0.7273, 0.5938, 0.7727, 0.5625, 0.7727, 0.5625, 0.7273, 0.5938, 0.7727, 0.5937, 0.8182, 0.5625, 0.8182, 0.5625, 0.7727, 0.5937, 0.8182, 0.5937, 0.8636, 0.5625, 0.8636, 0.5625, 0.8182, 0.5937, 0.8636, 0.5937, 0.9091, 0.5625, 0.9091, 0.5625, 0.8636, 0.5937, 0.9091, 0.5937, 0.9545, 0.5625, 0.9545, 0.5625, 0.9091, 0.625, 0.5, 0.625, 0.5455, 0.5938, 0.5455, 0.5938, 0.5, 0.625, 0.5455, 0.625, 0.5909, 0.5938, 0.5909, 0.5938, 0.5455, 0.625, 0.5909, 0.625, 0.6364, 0.5938, 0.6364, 0.5938, 0.5909, 0.625, 0.6364, 0.625, 0.6818, 0.5938, 0.6818, 0.5938, 0.6364, 0.625, 0.6818, 0.625, 0.7273, 0.5938, 0.7273, 0.5938, 0.6818, 0.625, 0.7273, 0.625, 0.7727, 0.5938, 0.7727, 0.5938, 0.7273, 0.625, 0.7727, 0.625, 0.8182, 0.5937, 0.8182, 0.5938, 0.7727, 0.625, 0.8182, 0.625, 0.8636, 0.5937, 0.8636, 0.5937, 0.8182, 0.625, 0.8636, 0.625, 0.9091, 0.5937, 0.9091, 0.5937, 0.8636, 0.625, 0.9091, 0.625, 0.9545, 0.5937, 0.9545, 0.5937, 0.9091, 0.6562, 0.5, 0.6562, 0.5455, 0.625, 0.5455, 0.625, 0.5, 0.6562, 0.5455, 0.6562, 0.5909, 0.625, 0.5909, 0.625, 0.5455, 0.6562, 0.5909, 0.6563, 0.6364, 0.625, 0.6364, 0.625, 0.5909, 0.6563, 0.6364, 0.6563, 0.6818, 0.625, 0.6818, 0.625, 0.6364, 0.6563, 0.6818, 0.6562, 0.7273, 0.625, 0.7273, 0.625, 0.6818, 0.6562, 0.7273, 0.6562, 0.7727, 0.625, 0.7727, 0.625, 0.7273, 0.6562, 0.7727, 0.6562, 0.8182, 0.625, 0.8182, 0.625, 0.7727, 0.6562, 0.8182, 0.6562, 0.8636, 0.625, 0.8636, 0.625, 0.8182, 0.6562, 0.8636, 0.6562, 0.9091, 0.625, 0.9091, 0.625, 0.8636, 0.6562, 0.9091, 0.6562, 0.9545, 0.625, 0.9545, 0.625, 0.9091, 0.6875, 0.5, 0.6875, 0.5455, 0.6562, 0.5455, 0.6562, 0.5, 0.6875, 0.5455, 0.6875, 0.5909, 0.6562, 0.5909, 0.6562, 0.5455, 0.6875, 0.5909, 0.6875, 0.6364, 0.6563, 0.6364, 0.6562, 0.5909, 0.6875, 0.6364, 0.6875, 0.6818, 0.6563, 0.6818, 0.6563, 0.6364, 0.6875, 0.6818, 0.6875, 0.7273, 0.6562, 0.7273, 0.6563, 0.6818, 0.6875, 0.7273, 0.6875, 0.7727, 0.6562, 0.7727, 0.6562, 0.7273, 0.6875, 0.7727, 0.6875, 0.8182, 0.6562, 0.8182, 0.6562, 0.7727, 0.6875, 0.8182, 0.6875, 0.8636, 0.6562, 0.8636, 0.6562, 0.8182, 0.6875, 0.8636, 0.6875, 0.9091, 0.6562, 0.9091, 0.6562, 0.8636, 0.6875, 0.9091, 0.6875, 0.9545, 0.6562, 0.9545, 0.6562, 0.9091, 0.7188, 0.5, 0.7188, 0.5455, 0.6875, 0.5455, 0.6875, 0.5, 0.7188, 0.5455, 0.7188, 0.5909, 0.6875, 0.5909, 0.6875, 0.5455, 0.7188, 0.5909, 0.7188, 0.6364, 0.6875, 0.6364, 0.6875, 0.5909, 0.7188, 0.6364, 0.7188, 0.6818, 0.6875, 0.6818, 0.6875, 0.6364, 0.7188, 0.6818, 0.7188, 0.7273, 0.6875, 0.7273, 0.6875, 0.6818, 0.7188, 0.7273, 0.7188, 0.7727, 0.6875, 0.7727, 0.6875, 0.7273, 0.7188, 0.7727, 0.7187, 0.8182, 0.6875, 0.8182, 0.6875, 0.7727, 0.7187, 0.8182, 0.7187, 0.8636, 0.6875, 0.8636, 0.6875, 0.8182, 0.7187, 0.8636, 0.7187, 0.9091, 0.6875, 0.9091, 0.6875, 0.8636, 0.7187, 0.9091, 0.7188, 0.9545, 0.6875, 0.9545, 0.6875, 0.9091, 0.75, 0.5, 0.75, 0.5455, 0.7188, 0.5455, 0.7188, 0.5, 0.75, 0.5455, 0.75, 0.5909, 0.7188, 0.5909, 0.7188, 0.5455, 0.75, 0.5909, 0.75, 0.6364, 0.7188, 0.6364, 0.7188, 0.5909, 0.75, 0.6364, 0.75, 0.6818, 0.7188, 0.6818, 0.7188, 0.6364, 0.75, 0.6818, 0.75, 0.7273, 0.7188, 0.7273, 0.7188, 0.6818, 0.75, 0.7273, 0.75, 0.7727, 0.7188, 0.7727, 0.7188, 0.7273, 0.75, 0.7727, 0.75, 0.8182, 0.7187, 0.8182, 0.7188, 0.7727, 0.75, 0.8182, 0.75, 0.8636, 0.7187, 0.8636, 0.7187, 0.8182, 0.75, 0.8636, 0.75, 0.9091, 0.7187, 0.9091, 0.7187, 0.8636, 0.75, 0.9091, 0.75, 0.9545, 0.7188, 0.9545, 0.7187, 0.9091, 0.7812, 0.5, 0.7812, 0.5455, 0.75, 0.5455, 0.75, 0.5, 0.7812, 0.5455, 0.7812, 0.5909, 0.75, 0.5909, 0.75, 0.5455, 0.7812, 0.5909, 0.7812, 0.6364, 0.75, 0.6364, 0.75, 0.5909, 0.7812, 0.6364, 0.7812, 0.6818, 0.75, 0.6818, 0.75, 0.6364, 0.7812, 0.6818, 0.7812, 0.7273, 0.75, 0.7273, 0.75, 0.6818, 0.7812, 0.7273, 0.7813, 0.7727, 0.75, 0.7727, 0.75, 0.7273, 0.7813, 0.7727, 0.7813, 0.8182, 0.75, 0.8182, 0.75, 0.7727, 0.7813, 0.8182, 0.7813, 0.8636, 0.75, 0.8636, 0.75, 0.8182, 0.7813, 0.8636, 0.7812, 0.9091, 0.75, 0.9091, 0.75, 0.8636, 0.7812, 0.9091, 0.7812, 0.9545, 0.75, 0.9545, 0.75, 0.9091, 0.8125, 0.5, 0.8125, 0.5455, 0.7812, 0.5455, 0.7812, 0.5, 0.8125, 0.5455, 0.8125, 0.5909, 0.7812, 0.5909, 0.7812, 0.5455, 0.8125, 0.5909, 0.8125, 0.6364, 0.7812, 0.6364, 0.7812, 0.5909, 0.8125, 0.6364, 0.8125, 0.6818, 0.7812, 0.6818, 0.7812, 0.6364, 0.8125, 0.6818, 0.8125, 0.7273, 0.7812, 0.7273, 0.7812, 0.6818, 0.8125, 0.7273, 0.8125, 0.7727, 0.7813, 0.7727, 0.7812, 0.7273, 0.8125, 0.7727, 0.8125, 0.8182, 0.7813, 0.8182, 0.7813, 0.7727, 0.8125, 0.8182, 0.8125, 0.8636, 0.7813, 0.8636, 0.7813, 0.8182, 0.8125, 0.8636, 0.8125, 0.9091, 0.7812, 0.9091, 0.7813, 0.8636, 0.8125, 0.9091, 0.8125, 0.9545, 0.7812, 0.9545, 0.7812, 0.9091, 0.8438, 0.5, 0.8438, 0.5455, 0.8125, 0.5455, 0.8125, 0.5, 0.8438, 0.5455, 0.8437, 0.5909, 0.8125, 0.5909, 0.8125, 0.5455, 0.8437, 0.5909, 0.8438, 0.6364, 0.8125, 0.6364, 0.8125, 0.5909, 0.8438, 0.6364, 0.8438, 0.6818, 0.8125, 0.6818, 0.8125, 0.6364, 0.8438, 0.6818, 0.8438, 0.7273, 0.8125, 0.7273, 0.8125, 0.6818, 0.8438, 0.7273, 0.8438, 0.7727, 0.8125, 0.7727, 0.8125, 0.7273, 0.8438, 0.7727, 0.8438, 0.8182, 0.8125, 0.8182, 0.8125, 0.7727, 0.8438, 0.8182, 0.8438, 0.8636, 0.8125, 0.8636, 0.8125, 0.8182, 0.8438, 0.8636, 0.8438, 0.9091, 0.8125, 0.9091, 0.8125, 0.8636, 0.8438, 0.9091, 0.8438, 0.9545, 0.8125, 0.9545, 0.8125, 0.9091, 0.875, 0.5, 0.875, 0.5455, 0.8438, 0.5455, 0.8438, 0.5, 0.875, 0.5455, 0.875, 0.5909, 0.8437, 0.5909, 0.8438, 0.5455, 0.875, 0.5909, 0.875, 0.6364, 0.8438, 0.6364, 0.8437, 0.5909, 0.875, 0.6364, 0.875, 0.6818, 0.8438, 0.6818, 0.8438, 0.6364, 0.875, 0.6818, 0.875, 0.7273, 0.8438, 0.7273, 0.8438, 0.6818, 0.875, 0.7273, 0.875, 0.7727, 0.8438, 0.7727, 0.8438, 0.7273, 0.875, 0.7727, 0.875, 0.8182, 0.8438, 0.8182, 0.8438, 0.7727, 0.875, 0.8182, 0.875, 0.8636, 0.8438, 0.8636, 0.8438, 0.8182, 0.875, 0.8636, 0.875, 0.9091, 0.8438, 0.9091, 0.8438, 0.8636, 0.875, 0.9091, 0.875, 0.9545, 0.8438, 0.9545, 0.8438, 0.9091, 0.9062, 0.5, 0.9062, 0.5455, 0.875, 0.5455, 0.875, 0.5, 0.9062, 0.5455, 0.9062, 0.5909, 0.875, 0.5909, 0.875, 0.5455, 0.9062, 0.5909, 0.9062, 0.6364, 0.875, 0.6364, 0.875, 0.5909, 0.9062, 0.6364, 0.9062, 0.6818, 0.875, 0.6818, 0.875, 0.6364, 0.9062, 0.6818, 0.9062, 0.7273, 0.875, 0.7273, 0.875, 0.6818, 0.9062, 0.7273, 0.9062, 0.7727, 0.875, 0.7727, 0.875, 0.7273, 0.9062, 0.7727, 0.9062, 0.8182, 0.875, 0.8182, 0.875, 0.7727, 0.9062, 0.8182, 0.9062, 0.8636, 0.875, 0.8636, 0.875, 0.8182, 0.9062, 0.8636, 0.9062, 0.9091, 0.875, 0.9091, 0.875, 0.8636, 0.9062, 0.9091, 0.9062, 0.9545, 0.875, 0.9545, 0.875, 0.9091, 0.9375, 0.5, 0.9375, 0.5455, 0.9062, 0.5455, 0.9062, 0.5, 0.9375, 0.5455, 0.9375, 0.5909, 0.9062, 0.5909, 0.9062, 0.5455, 0.9375, 0.5909, 0.9375, 0.6364, 0.9062, 0.6364, 0.9062, 0.5909, 0.9375, 0.6364, 0.9375, 0.6818, 0.9062, 0.6818, 0.9062, 0.6364, 0.9375, 0.6818, 0.9375, 0.7273, 0.9062, 0.7273, 0.9062, 0.6818, 0.9375, 0.7273, 0.9375, 0.7727, 0.9062, 0.7727, 0.9062, 0.7273, 0.9375, 0.7727, 0.9375, 0.8182, 0.9062, 0.8182, 0.9062, 0.7727, 0.9375, 0.8182, 0.9375, 0.8636, 0.9062, 0.8636, 0.9062, 0.8182, 0.9375, 0.8636, 0.9375, 0.9091, 0.9062, 0.9091, 0.9062, 0.8636, 0.9375, 0.9091, 0.9375, 0.9545, 0.9062, 0.9545, 0.9062, 0.9091, 0.9688, 0.5, 0.9688, 0.5455, 0.9375, 0.5455, 0.9375, 0.5, 0.9688, 0.5455, 0.9688, 0.5909, 0.9375, 0.5909, 0.9375, 0.5455, 0.9688, 0.5909, 0.9688, 0.6364, 0.9375, 0.6364, 0.9375, 0.5909, 0.9688, 0.6364, 0.9688, 0.6818, 0.9375, 0.6818, 0.9375, 0.6364, 0.9688, 0.6818, 0.9688, 0.7273, 0.9375, 0.7273, 0.9375, 0.6818, 0.9688, 0.7273, 0.9688, 0.7727, 0.9375, 0.7727, 0.9375, 0.7273, 0.9688, 0.7727, 0.9688, 0.8182, 0.9375, 0.8182, 0.9375, 0.7727, 0.9688, 0.8182, 0.9688, 0.8636, 0.9375, 0.8636, 0.9375, 0.8182, 0.9688, 0.8636, 0.9688, 0.9091, 0.9375, 0.9091, 0.9375, 0.8636, 0.9688, 0.9091, 0.9688, 0.9545, 0.9375, 0.9545, 0.9375, 0.9091, 1.0, 0.5, 1.0, 0.5455, 0.9688, 0.5455, 0.9688, 0.5, 1.0, 0.5455, 1.0, 0.5909, 0.9688, 0.5909, 0.9688, 0.5455, 1.0, 0.5909, 1.0, 0.6364, 0.9688, 0.6364, 0.9688, 0.5909, 1.0, 0.6364, 1.0, 0.6818, 0.9688, 0.6818, 0.9688, 0.6364, 1.0, 0.6818, 1.0, 0.7273, 0.9688, 0.7273, 0.9688, 0.6818, 1.0, 0.7273, 1.0, 0.7727, 0.9688, 0.7727, 0.9688, 0.7273, 1.0, 0.7727, 1.0, 0.8182, 0.9688, 0.8182, 0.9688, 0.7727, 1.0, 0.8182, 1.0, 0.8636, 0.9688, 0.8636, 0.9688, 0.8182, 1.0, 0.8636, 1.0, 0.9091, 0.9688, 0.9091, 0.9688, 0.8636, 1.0, 0.9091, 1.0, 0.9545, 0.9688, 0.9545, 0.9688, 0.9091])
me_cylinder.update()

# ---- objects
ob_cylinder = bpy.data.objects.new('Cylinder', me_cylinder)

# ---- transforms, parenting, visibility, modifiers, constraints
ob_cylinder.location = (-8.848e-09, 2.335, 7.637e-08)
ob_cylinder.rotation_euler = (1.571, -0.0, 0.0)
ob_cylinder.scale = (1.0, 1.0, 4.995)

# ---- collection membership
col_collection.objects.link(ob_cylinder)

# ---- scene / render settings (as saved in the file)
scene.frame_start = 1; scene.frame_end = 250; scene.frame_set(1)
scene.render.engine = 'BLENDER_EEVEE_NEXT'
scene.cycles.sampling_pattern = 'TABULATED_SOBOL'
scene.eevee.ray_tracing_options.trace_max_roughness = 0.0
bpy.context.view_layer.update()

# ---- added for rendering (the .blend has no active camera and no usable light): camera, sun
cam_auto = bpy.data.cameras.new('AutoCamera')
cam_auto.lens = 50.0
cam_auto.sensor_width = 36.0
cam_auto.clip_end = 1000.0
ob_auto_camera = bpy.data.objects.new('AutoCamera', cam_auto)
scene.collection.objects.link(ob_auto_camera)
ob_auto_camera.location = (7.04821, -9.78773, 5.63857)
ob_auto_camera.rotation_euler = (1.09748, -7.21219e-08, 0.694738)
scene.camera = ob_auto_camera
light_auto_sun = bpy.data.lights.new('AutoSun', 'SUN')
light_auto_sun.energy = 3.0
light_auto_sun.angle = 0.0523599
ob_auto_sun = bpy.data.objects.new('AutoSun', light_auto_sun)
scene.collection.objects.link(ob_auto_sun)
ob_auto_sun.rotation_euler = (0.872665, 0.174533, 0.523599)
bpy.context.view_layer.update()

